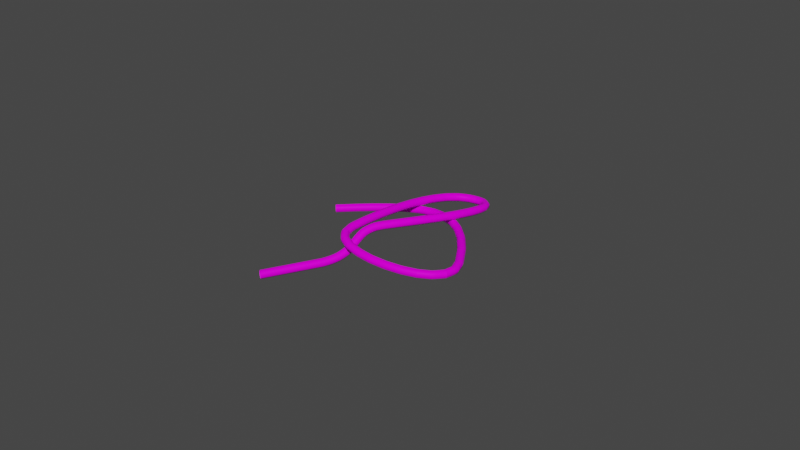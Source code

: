 # Source: Rope.blend  (saved by Blender 2.81.16; exported with 4.5.12 LTS)
import bpy
from mathutils import Matrix  # noqa: F401  (used for matrix-valued properties, if any)

bpy.ops.wm.read_factory_settings(use_empty=True)
scene = bpy.context.scene
scene.name = 'Scene'

# ---- collections
col_collection = bpy.data.collections.new('Collection'); scene.collection.children.link(col_collection)

# ---- images (referenced by path relative to the original .blend; pixels are not part of the script)
import os
ASSET_DIR = os.environ.get("B2B_ASSET_DIR", "")  # directory of the original .blend (textures are referenced by path, not embedded)
HERE = os.path.dirname(os.path.abspath(__file__))  # packed textures are extracted next to this script under _unpacked/

def load_image(name, relpath, width, height, colorspace="sRGB"):
    """Load a texture the original file referenced (path relative to the .blend, or extracted next to this script)."""
    p = next((c for c in (os.path.join(HERE, relpath), os.path.join(ASSET_DIR, relpath)) if relpath and os.path.exists(c)), "")
    if p:
        img = bpy.data.images.load(p, check_existing=True)
        img.name = name
    else:  # same state as the original file: an image datablock whose file is absent (Cycles renders it pink)
        img = bpy.data.images.new(name, width, height)
        img.source = "FILE"
        img.filepath = "//" + (relpath or name)
    img.colorspace_settings.name = colorspace
    return img
img_fabricrope001_col_3k_jpg = load_image('FabricRope001_COL_3K.jpg', 'FabricRope001_COL_3K.jpg', 1024, 1024, 'sRGB')
img_fabricrope001_disp16_3k_tif = load_image('FabricRope001_DISP16_3K.tif', 'FabricRope001_DISP16_3K.tif', 1024, 1024, 'sRGB')

# ---- materials (node trees are filled in below, after node groups)
mat_material_001 = bpy.data.materials.new('Material.001')

# ---- node groups
ng_auto_smooth = bpy.data.node_groups.new('Auto Smooth', 'GeometryNodeTree')
_s = ng_auto_smooth.interface.new_socket(name='Geometry', in_out='OUTPUT', socket_type='NodeSocketGeometry')
_s = ng_auto_smooth.interface.new_socket(name='Geometry', in_out='INPUT', socket_type='NodeSocketGeometry')
_s = ng_auto_smooth.interface.new_socket(name='Angle', in_out='INPUT', socket_type='NodeSocketFloat')
_s.subtype = 'ANGLE'
_s.min_value = 0.0
_s.max_value = 3.142
ng_auto_smooth.is_modifier = True
_N = ng_auto_smooth.nodes; _L = ng_auto_smooth.links
n0 = _N.new('NodeGroupOutput'); n0.name = 'Group Output'; n0.location = (480, -100)
n1 = _N.new('NodeGroupInput'); n1.name = 'Group Input'; n1.location = (-420, -300)
n2 = _N.new('NodeGroupInput'); n2.name = 'Group Input.001'; n2.location = (-60, -100)
n3 = _N.new('GeometryNodeSetShadeSmooth'); n3.name = 'Set Shade Smooth'; n3.location = (120, -100)
n3.domain = 'EDGE'
n4 = _N.new('GeometryNodeSetShadeSmooth'); n4.name = 'Set Shade Smooth.001'; n4.location = (300, -100)
n5 = _N.new('GeometryNodeInputMeshEdgeAngle'); n5.name = 'Edge Angle'; n5.location = (-420, -220)
n6 = _N.new('GeometryNodeInputEdgeSmooth'); n6.name = 'Is Edge Smooth'; n6.location = (-60, -160)
n7 = _N.new('GeometryNodeInputShadeSmooth'); n7.name = 'Is Face Smooth'; n7.location = (-240, -340)
n8 = _N.new('FunctionNodeBooleanMath'); n8.name = 'Boolean Math'; n8.location = (-60, -220)
n9 = _N.new('FunctionNodeCompare'); n9.name = 'Compare'; n9.location = (-240, -180)
n9.operation = 'LESS_EQUAL'
_L.new(n5.outputs[0], n9.inputs[0])
_L.new(n4.outputs[0], n0.inputs[0])
_L.new(n1.outputs[1], n9.inputs[1])
_L.new(n9.outputs[0], n8.inputs[0])
_L.new(n7.outputs[0], n8.inputs[1])
_L.new(n2.outputs[0], n3.inputs[0])
_L.new(n6.outputs[0], n3.inputs[1])
_L.new(n3.outputs[0], n4.inputs[0])
_L.new(n8.outputs[0], n3.inputs[2])
n0.is_active_output = True

# ---- material node trees
mat_material_001.use_nodes = True; mat_material_001.node_tree.nodes.clear()
_N = mat_material_001.node_tree.nodes; _L = mat_material_001.node_tree.links
n0 = _N.new('ShaderNodeTexImage'); n0.name = 'Image Texture'; n0.location = (-379, 266)
n0.image = img_fabricrope001_col_3k_jpg
n1 = _N.new('ShaderNodeBsdfPrincipled'); n1.name = 'Principled BSDF'; n1.location = (-77, 456)
n1.distribution = 'GGX'
n1.subsurface_method = 'BURLEY'
n1.inputs[3].default_value = 1.45
n1.inputs[13].default_value = 0.03182
n1.inputs[27].default_value = (0.0, 0.0, 0.0, 1.0)
n1.inputs[28].default_value = 1.0
n2 = _N.new('ShaderNodeOutputMaterial'); n2.name = 'Material Output'; n2.location = (392, -52)
n3 = _N.new('ShaderNodeBump'); n3.name = 'Bump'; n3.location = (-198, -442)
n3.inputs[1].default_value = 1.0
n3.inputs[2].default_value = 1.0
n4 = _N.new('ShaderNodeTexImage'); n4.name = 'Image Texture.001'; n4.location = (-372, -146)
n4.image = img_fabricrope001_disp16_3k_tif
_L.new(n1.outputs[0], n2.inputs[0])
_L.new(n0.outputs[0], n1.inputs[0])
_L.new(n4.outputs[0], n2.inputs[2])
n2.is_active_output = True

# ---- world
world_world = bpy.data.worlds.new('World'); scene.world = world_world
world_world.use_nodes = True; world_world.node_tree.nodes.clear()
_N = world_world.node_tree.nodes; _L = world_world.node_tree.links
n0 = _N.new('ShaderNodeOutputWorld'); n0.name = 'World Output'; n0.location = (300, 300)
n1 = _N.new('ShaderNodeBackground'); n1.name = 'Background'; n1.location = (10, 300)
n1.inputs[0].default_value = (0.05088, 0.05088, 0.05088, 1.0)
_L.new(n1.outputs[0], n0.inputs[0])
n0.is_active_output = True
world_world.color = (0.05088, 0.05088, 0.05088)
world_world.use_sun_shadow = False
world_world.sun_shadow_jitter_overblur = 0.0

# ---- meshes
me_circle_001 = bpy.data.meshes.new('Circle.001')
me_circle_001.from_pydata([(0.0, 0.03487, 0.0), (-1.861e-09, 0.02465, 0.02465), (-2.632e-09, -1.524e-09, 0.03487), (-1.861e-09, -0.02465, 0.02465), (2.301e-16, -0.03487, -3.048e-09), (1.861e-09, -0.02465, -0.02465), (2.632e-09, 4.158e-10, -0.03487), (1.861e-09, 0.02465, -0.02465), (0.1044, 0.03487, 0.0), (0.1044, 0.02465, 0.02465), (0.1044, -1.524e-09, 0.03487), (0.1044, -0.02465, 0.02465), (0.1044, -0.03487, -3.048e-09), (0.1044, -0.02465, -0.02465), (0.1044, 4.158e-10, -0.03487), (0.1044, 0.02465, -0.02465), (0.0348, -0.03487, -3.048e-09), (0.06961, -0.03487, -3.048e-09), (0.06961, -0.02465, -0.02465), (0.0348, -0.02465, -0.02465), (0.0348, -1.524e-09, 0.03487), (0.06961, -1.524e-09, 0.03487), (0.06961, -0.02465, 0.02465), (0.0348, -0.02465, 0.02465), (0.0348, 0.03487, 0.0), (0.06961, 0.03487, 0.0), (0.06961, 0.02465, 0.02465), (0.0348, 0.02465, 0.02465), (0.0348, 0.02465, -0.02465), (0.06961, 0.02465, -0.02465), (0.06961, 4.158e-10, -0.03487), (0.0348, 4.158e-10, -0.03487), (0.2092, 0.03487, 0.0), (0.2092, 0.02465, 0.02465), (0.2092, -1.524e-09, 0.03487), (0.2092, -0.02465, 0.02465), (0.2092, -0.03487, -3.048e-09), (0.2092, -0.02465, -0.02465), (0.2092, 4.158e-10, -0.03487), (0.2092, 0.02465, -0.02465), (0.1392, 0.02465, 0.02465), (0.174, 0.02465, 0.02465), (0.174, 0.03487, 0.0), (0.1392, 0.03487, 0.0), (0.174, 0.02465, -0.02465), (0.1392, 0.02465, -0.02465), (0.1392, 4.158e-10, -0.03487), (0.174, 4.158e-10, -0.03487), (0.174, -0.02465, -0.02465), (0.1392, -0.02465, -0.02465), (0.1392, -0.03487, -3.048e-09), (0.174, -0.03487, -3.048e-09), (0.174, -0.02465, 0.02465), (0.1392, -0.02465, 0.02465), (0.1392, -1.524e-09, 0.03487), (0.174, -1.524e-09, 0.03487)], [], [(18, 13, 12, 17), (22, 11, 10, 21), (26, 9, 8, 25), (25, 8, 15, 29), (30, 14, 13, 18), (17, 12, 11, 22), (21, 10, 9, 26), (29, 15, 14, 30), (7, 28, 31, 6), (28, 29, 30, 31), (2, 20, 27, 1), (20, 21, 26, 27), (4, 16, 23, 3), (16, 17, 22, 23), (6, 31, 19, 5), (31, 30, 18, 19), (0, 24, 28, 7), (24, 25, 29, 28), (1, 27, 24, 0), (27, 26, 25, 24), (3, 23, 20, 2), (23, 22, 21, 20), (5, 19, 16, 4), (19, 18, 17, 16), (42, 41, 33, 32), (44, 42, 32, 39), (48, 47, 38, 37), (52, 51, 36, 35), (41, 55, 34, 33), (47, 44, 39, 38), (51, 48, 37, 36), (55, 52, 35, 34), (10, 11, 53, 54), (54, 53, 52, 55), (12, 13, 49, 50), (50, 49, 48, 51), (14, 15, 45, 46), (46, 45, 44, 47), (9, 10, 54, 40), (40, 54, 55, 41), (11, 12, 50, 53), (53, 50, 51, 52), (13, 14, 46, 49), (49, 46, 47, 48), (15, 8, 43, 45), (45, 43, 42, 44), (8, 9, 40, 43), (43, 40, 41, 42)])
me_circle_001.polygons.foreach_set('use_smooth', [True] * 48)
_uv = me_circle_001.uv_layers.new(name='UVMap')
_uv.uv.foreach_set('vector', [0.1251, 0.6539, 0.1251, 0.491, 0.25, 0.491, 0.25, 0.6539, 0.375, 0.6539, 0.375, 0.491, 0.5, 0.491, 0.5, 0.6539, 0.625, 0.6539, 0.625, 0.491, 0.75, 0.491, 0.75, 0.6539, 0.75, 0.6539, 0.75, 0.491, 0.8749, 0.491, 0.8749, 0.6539, 9.913e-05, 0.6539, 9.91e-05, 0.491, 0.1251, 0.491, 0.1251, 0.6539, 0.25, 0.6539, 0.25, 0.491, 0.375, 0.491, 0.375, 0.6539, 0.5, 0.6539, 0.5, 0.491, 0.625, 0.491, 0.625, 0.6539, 0.8749, 0.6539, 0.8749, 0.491, 0.9999, 0.491, 0.9999, 0.6539, 0.8749, 1.001, 0.8749, 0.8169, 0.9999, 0.8169, 1.0, 1.001, 0.8749, 0.8169, 0.8749, 0.6539, 0.9999, 0.6539, 0.9999, 0.8169, 0.5, 1.001, 0.5, 0.8169, 0.625, 0.8169, 0.625, 1.001, 0.5, 0.8169, 0.5, 0.6539, 0.625, 0.6539, 0.625, 0.8169, 0.25, 1.001, 0.25, 0.8169, 0.375, 0.8169, 0.375, 1.001, 0.25, 0.8169, 0.25, 0.6539, 0.375, 0.6539, 0.375, 0.8169, 9.933e-05, 1.001, 9.921e-05, 0.8169, 0.1251, 0.8169, 0.1251, 1.001, 9.921e-05, 0.8169, 9.913e-05, 0.6539, 0.1251, 0.6539, 0.1251, 0.8169, 0.75, 1.001, 0.75, 0.8169, 0.8749, 0.8169, 0.8749, 1.001, 0.75, 0.8169, 0.75, 0.6539, 0.8749, 0.6539, 0.8749, 0.8169, 0.625, 1.001, 0.625, 0.8169, 0.75, 0.8169, 0.75, 1.001, 0.625, 0.8169, 0.625, 0.6539, 0.75, 0.6539, 0.75, 0.8169, 0.375, 1.001, 0.375, 0.8169, 0.5, 0.8169, 0.5, 1.001, 0.375, 0.8169, 0.375, 0.6539, 0.5, 0.6539, 0.5, 0.8169, 0.1251, 1.001, 0.1251, 0.8169, 0.25, 0.8169, 0.25, 1.001, 0.1251, 0.8169, 0.1251, 0.6539, 0.25, 0.6539, 0.25, 0.8169, 0.75, 0.1785, 0.625, 0.1785, 0.625, 9.913e-05, 0.75, 9.913e-05, 0.8749, 0.1785, 0.75, 0.1785, 0.75, 9.913e-05, 0.8749, 9.913e-05, 0.1251, 0.1785, 9.898e-05, 0.1785, 9.902e-05, 9.898e-05, 0.1251, 9.913e-05, 0.375, 0.1785, 0.25, 0.1785, 0.25, 9.906e-05, 0.375, 9.913e-05, 0.625, 0.1785, 0.5, 0.1785, 0.5, 9.906e-05, 0.625, 9.913e-05, 0.9999, 0.1785, 0.8749, 0.1785, 0.8749, 9.913e-05, 0.9999, 9.913e-05, 0.25, 0.1785, 0.1251, 0.1785, 0.1251, 9.913e-05, 0.25, 9.906e-05, 0.5, 0.1785, 0.375, 0.1785, 0.375, 9.913e-05, 0.5, 9.906e-05, 0.5, 0.491, 0.375, 0.491, 0.375, 0.3282, 0.5, 0.3282, 0.5, 0.3282, 0.375, 0.3282, 0.375, 0.1785, 0.5, 0.1785, 0.25, 0.491, 0.1251, 0.491, 0.1251, 0.3282, 0.25, 0.3282, 0.25, 0.3282, 0.1251, 0.3282, 0.1251, 0.1785, 0.25, 0.1785, 0.9999, 0.491, 0.8749, 0.491, 0.8749, 0.3282, 0.9999, 0.3282, 0.9999, 0.3282, 0.8749, 0.3282, 0.8749, 0.1785, 0.9999, 0.1785, 0.625, 0.491, 0.5, 0.491, 0.5, 0.3282, 0.625, 0.3282, 0.625, 0.3282, 0.5, 0.3282, 0.5, 0.1785, 0.625, 0.1785, 0.375, 0.491, 0.25, 0.491, 0.25, 0.3282, 0.375, 0.3282, 0.375, 0.3282, 0.25, 0.3282, 0.25, 0.1785, 0.375, 0.1785, 0.1251, 0.491, 9.91e-05, 0.491, 9.902e-05, 0.3282, 0.1251, 0.3282, 0.1251, 0.3282, 9.902e-05, 0.3282, 9.898e-05, 0.1785, 0.1251, 0.1785, 0.8749, 0.491, 0.75, 0.491, 0.75, 0.3282, 0.8749, 0.3282, 0.8749, 0.3282, 0.75, 0.3282, 0.75, 0.1785, 0.8749, 0.1785, 0.75, 0.491, 0.625, 0.491, 0.625, 0.3282, 0.75, 0.3282, 0.75, 0.3282, 0.625, 0.3282, 0.625, 0.1785, 0.75, 0.1785])
me_circle_001.materials.append(mat_material_001)
me_circle_001.use_remesh_fix_poles = True
me_circle_001.use_remesh_preserve_attributes = False
me_circle_001.use_mirror_vertex_groups = False
me_circle_001.update()

# ---- curves / text
cu_beziercurve = bpy.data.curves.new('BezierCurve', 'CURVE')
cu_beziercurve.dimensions = '3D'
_sp = cu_beziercurve.splines.new('BEZIER'); _sp.bezier_points.add(5)
_sp.bezier_points.foreach_set('co', [-1.0, 0.0, 0.0, 0.4796, -0.228, 0.09057, -0.4221, -0.441, 0.1839, -0.07961, 0.7925, 0.06214, -0.2401, -0.2748, 0.1965, -0.4528, -0.868, 0.02061])
_sp.bezier_points.foreach_set('handle_left', [-1.5, -0.5, 0.0, -0.01869, 0.6389, 0.08994, -0.4274, -0.8668, 0.1828, -0.5054, 0.7835, 0.06098, -0.006175, 0.0811, 0.1954, -0.2188, -0.5121, 0.01945])
_sp.bezier_points.foreach_set('handle_right', [-0.5, 0.5, 0.0, 0.7463, -0.692, 0.09091, -0.4185, -0.1484, 0.1847, 0.2129, 0.7988, 0.06294, -0.4009, -0.5193, 0.1973, -0.6135, -1.113, 0.02141])
for _p, _l, _r in zip(_sp.bezier_points, ['ALIGNED', 'ALIGNED', 'ALIGNED', 'ALIGNED', 'ALIGNED', 'ALIGNED'], ['ALIGNED', 'ALIGNED', 'ALIGNED', 'ALIGNED', 'ALIGNED', 'ALIGNED']): _p.handle_left_type = _l; _p.handle_right_type = _r
_sp.order_u = 0
_sp.order_v = 0
cu_beziercurve.use_path = True
cu_beziercurve.use_path_clamp = True
cu_beziercurve.fill_mode = 'FULL'

# ---- objects
ob_circle = bpy.data.objects.new('Circle', me_circle_001)
ob_beziercurve = bpy.data.objects.new('BezierCurve', cu_beziercurve)

# ---- transforms, parenting, visibility, modifiers, constraints
ob_circle.location = (0.0, 0.0, 0.0)
ob_circle.lineart.crease_threshold = 0.0
_m = ob_circle.modifiers.new('Array', 'ARRAY')
_m.count = 33
_m.constant_offset_displace = (0.0, 0.0, 0.0)
_m = ob_circle.modifiers.new('Curve', 'CURVE')
_m.object = ob_beziercurve
_m = ob_circle.modifiers.new('Auto Smooth', 'NODES')
_m.node_group = ng_auto_smooth
_gi = [s.identifier for s in ng_auto_smooth.interface.items_tree if s.item_type == 'SOCKET' and s.in_out == 'INPUT']
_m[_gi[1]] = 0.8482  # Angle
ob_beziercurve.location = (0.0, 0.0, 0.0)
ob_beziercurve.lineart.crease_threshold = 0.0

# ---- collection membership
col_collection.objects.link(ob_circle)
col_collection.objects.link(ob_beziercurve)

# ---- scene / render settings (as saved in the file)
scene.frame_start = 1; scene.frame_end = 250; scene.frame_set(1)
scene.render.engine = 'CYCLES'
scene.cycles.use_denoising = False
scene.cycles.samples = 128
scene.cycles.sampling_pattern = 'TABULATED_SOBOL'
scene.cycles.use_adaptive_sampling = False
scene.cycles.use_light_tree = False
scene.view_settings.view_transform = 'Filmic'
bpy.context.view_layer.update()

# ---- added for rendering (the .blend has no active camera and no usable light): camera, sun
cam_auto = bpy.data.cameras.new('AutoCamera')
cam_auto.lens = 50.0
cam_auto.sensor_width = 36.0
cam_auto.clip_end = 1000.0
ob_auto_camera = bpy.data.objects.new('AutoCamera', cam_auto)
scene.collection.objects.link(ob_auto_camera)
ob_auto_camera.location = (4.83544, -6.15249, 4.17477)
ob_auto_camera.rotation_euler = (1.09748, -7.21219e-08, 0.694738)
scene.camera = ob_auto_camera
light_auto_sun = bpy.data.lights.new('AutoSun', 'SUN')
light_auto_sun.energy = 3.0
light_auto_sun.angle = 0.0523599
ob_auto_sun = bpy.data.objects.new('AutoSun', light_auto_sun)
scene.collection.objects.link(ob_auto_sun)
ob_auto_sun.rotation_euler = (0.872665, 0.174533, 0.523599)
bpy.context.view_layer.update()
